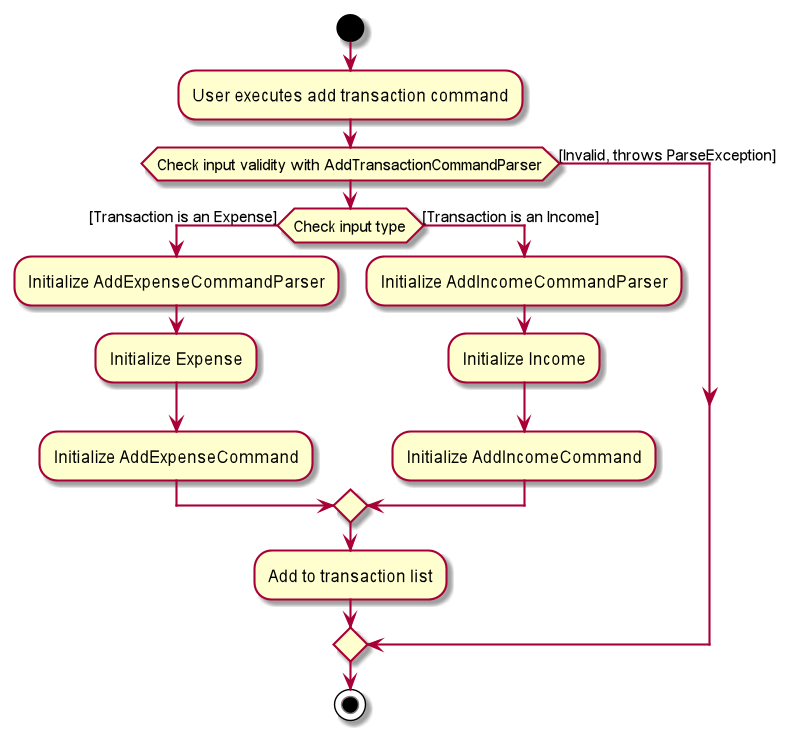

The diagram above was rendered by PlantUML. Its source (embedded in the PNG):
@startuml
start
:User executes add transaction command;

if (Check input validity with AddTransactionCommandParser) then ([Invalid, throws ParseException])
else
    if (Check input type) then ([Transaction is an Expense])
        :Initialize AddExpenseCommandParser;
        :Initialize Expense;
        :Initialize AddExpenseCommand;
    else ([Transaction is an Income])
        :Initialize AddIncomeCommandParser;
        :Initialize Income;
        :Initialize AddIncomeCommand;
    endif
        :Add to transaction list;
endif
stop
@enduml